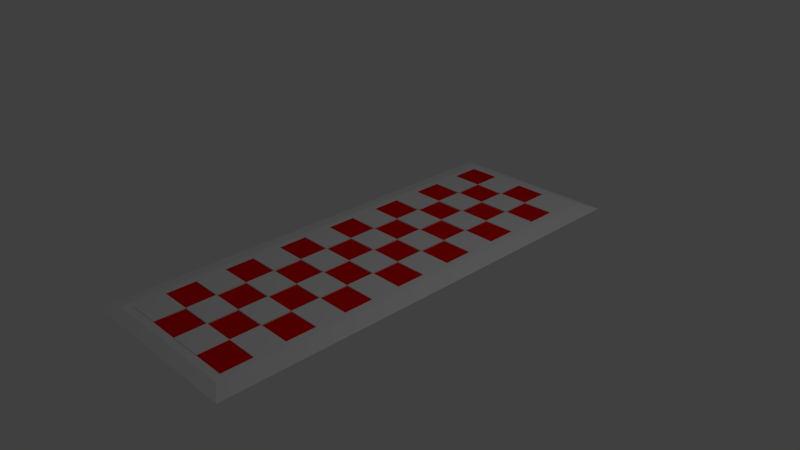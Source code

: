 # Source: StartChecker.blend  (saved by Blender 2.75.0; exported with 4.5.12 LTS)
import bpy
from mathutils import Matrix  # noqa: F401  (used for matrix-valued properties, if any)

bpy.ops.wm.read_factory_settings(use_empty=True)
scene = bpy.context.scene
scene.name = 'Scene'

# ---- collections
col_collection_1 = bpy.data.collections.new('Collection 1'); scene.collection.children.link(col_collection_1)

# ---- materials (node trees are filled in below, after node groups)
mat_material = bpy.data.materials.new('Material')
mat_material.alpha_threshold = 0.0
mat_material.use_transparent_shadow = False
mat_material.roughness = 0.5
mat_material.line_color = (0.0, 0.0, 0.0, 1.0)
mat_checkerfiller = bpy.data.materials.new('CheckerFiller')
mat_checkerfiller.alpha_threshold = 0.0
mat_checkerfiller.use_transparent_shadow = False
mat_checkerfiller.diffuse_color = (0.8, 0.004609, 0.0, 1.0)
mat_checkerfiller.roughness = 0.5

# ---- material node trees

# ---- world
world_world = bpy.data.worlds.new('World'); scene.world = world_world
world_world.color = (0.05088, 0.05088, 0.05088)
world_world.use_sun_shadow = False
world_world.sun_shadow_jitter_overblur = 0.0
world_world.cycles.sampling_method = 'MANUAL'
world_world.cycles.sample_map_resolution = 256

# ---- cameras
cam_camera = bpy.data.cameras.new('Camera')
cam_camera.clip_end = 100.0
cam_camera.lens = 35.0
cam_camera.sensor_width = 32.0
cam_camera.sensor_height = 18.0
cam_camera.ortho_scale = 7.314
cam_camera.dof.focus_distance = 0.0
cam_camera.dof.aperture_fstop = 128.0

# ---- lights
light_lamp = bpy.data.lights.new('Lamp', 'POINT')
light_lamp.transmission_factor = 0.0
light_lamp.cutoff_distance = 30.0
light_lamp.energy = 100.0
light_lamp.shadow_buffer_clip_start = 1.001
light_lamp.shadow_soft_size = 0.1
light_lamp.shadow_maximum_resolution = 0.006
light_lamp.use_absolute_resolution = True
light_lamp.cycles.use_multiple_importance_sampling = False

# ---- meshes
me_cube = bpy.data.meshes.new('Cube')
me_cube.from_pydata([(1.231, 1.051, 0.1987), (1.231, -1.051, 0.1987), (-1.231, -1.051, 0.1987), (-1.231, 1.051, 0.1987), (1.0, 1.0, 1.202), (1.0, -1.0, 1.202), (-1.0, -1.0, 1.202), (-1.0, 1.0, 1.202), (0.899, 0.9642, 1.202), (0.899, -0.9642, 1.202), (-0.899, 0.9642, 1.202), (-0.899, -0.9642, 1.202), (0.6153, 1.051, 0.1987), (2.071e-07, 1.051, 0.1987), (-0.6153, 1.051, 0.1987), (0.6153, -1.051, 0.1987), (-8.633e-08, -1.051, 0.1987), (-0.6153, -1.051, 0.1987), (0.5, 1.0, 1.202), (2.384e-07, 1.0, 1.202), (-0.5, 1.0, 1.202), (0.5, -1.0, 1.202), (-5.364e-07, -1.0, 1.202), (-0.5, -1.0, 1.202), (0.4495, 0.9642, 1.202), (2.086e-07, 0.9642, 1.202), (-0.4495, 0.9642, 1.202), (0.4495, -0.9642, 1.202), (-4.768e-07, -0.9642, 1.202), (-0.4495, -0.9642, 1.202), (1.231, 0.9011, 0.1987), (1.231, 0.7509, 0.1987), (1.231, 0.6008, 0.1987), (1.231, 0.4506, 0.1987), (1.231, 0.3004, 0.1987), (1.231, 0.1502, 0.1987), (1.231, -2.204e-08, 0.1987), (1.231, -0.1502, 0.1987), (1.231, -0.3004, 0.1987), (1.231, -0.4506, 0.1987), (1.231, -0.6008, 0.1987), (1.231, -0.7509, 0.1987), (1.231, -0.9011, 0.1987), (-1.231, -0.9011, 0.1987), (-1.231, -0.7509, 0.1987), (-1.231, -0.6008, 0.1987), (-1.231, -0.4506, 0.1987), (-1.231, -0.3004, 0.1987), (-1.231, -0.1502, 0.1987), (-1.231, 2.756e-07, 0.1987), (-1.231, 0.1502, 0.1987), (-1.231, 0.3004, 0.1987), (-1.231, 0.4506, 0.1987), (-1.231, 0.6008, 0.1987), (-1.231, 0.7509, 0.1987), (-1.231, 0.9011, 0.1987), (1.0, 0.8571, 1.202), (1.0, 0.7143, 1.202), (1.0, 0.5714, 1.202), (1.0, 0.4286, 1.202), (1.0, 0.2857, 1.202), (1.0, 0.1429, 1.202), (1.0, -5.066e-07, 1.202), (1.0, -0.1429, 1.202), (1.0, -0.2857, 1.202), (1.0, -0.4286, 1.202), (1.0, -0.5714, 1.202), (1.0, -0.7143, 1.202), (1.0, -0.8571, 1.202), (-1.0, -0.8571, 1.202), (-1.0, -0.7143, 1.202), (-1.0, -0.5714, 1.202), (-1.0, -0.4286, 1.202), (-1.0, -0.2857, 1.202), (-1.0, -0.1429, 1.202), (-1.0, 2.384e-07, 1.202), (-1.0, 0.1429, 1.202), (-1.0, 0.2857, 1.202), (-1.0, 0.4286, 1.202), (-1.0, 0.5714, 1.202), (-1.0, 0.7143, 1.202), (-1.0, 0.8571, 1.202), (0.899, 0.8265, 1.202), (0.899, 0.6887, 1.202), (0.899, 0.551, 1.202), (0.899, 0.4132, 1.202), (0.899, 0.2755, 1.202), (0.899, 0.1377, 1.202), (0.899, -5.96e-07, 1.202), (0.899, -0.1377, 1.202), (0.899, -0.2755, 1.202), (0.899, -0.4132, 1.202), (0.899, -0.551, 1.202), (0.899, -0.6887, 1.202), (0.899, -0.8265, 1.202), (-0.899, -0.8265, 1.202), (-0.899, -0.6887, 1.202), (-0.899, -0.551, 1.202), (-0.899, -0.4132, 1.202), (-0.899, -0.2755, 1.202), (-0.899, -0.1377, 1.202), (-0.899, 2.682e-07, 1.202), (-0.899, 0.1377, 1.202), (-0.899, 0.2755, 1.202), (-0.899, 0.4132, 1.202), (-0.899, 0.551, 1.202), (-0.899, 0.6887, 1.202), (-0.899, 0.8265, 1.202), (0.4495, 0.8265, 1.0), (0.4495, 0.6887, 1.0), (0.4495, 0.551, 1.0), (0.4495, 0.4132, 1.0), (0.4495, 0.2755, 1.0), (0.4495, 0.1377, 1.0), (0.4495, -4.172e-07, 1.0), (0.4495, -0.1377, 1.0), (0.4495, -0.2755, 1.0), (0.4495, -0.4132, 1.0), (0.4495, -0.551, 1.0), (0.4495, -0.6887, 1.0), (0.4495, -0.8265, 1.202), (1.597e-07, 0.8265, 1.0), (1.107e-07, 0.6887, 1.0), (6.173e-08, 0.551, 1.0), (1.277e-08, 0.4132, 1.0), (-3.619e-08, 0.2755, 1.0), (-8.515e-08, 0.1377, 1.0), (-1.341e-07, -1.937e-07, 1.0), (-1.831e-07, -0.1377, 1.0), (-2.32e-07, -0.2755, 1.0), (-2.81e-07, -0.4132, 1.0), (-3.3e-07, -0.551, 1.0), (-3.789e-07, -0.6887, 1.0), (-4.279e-07, -0.8265, 1.0), (-0.4495, 0.8265, 1.202), (-0.4495, 0.6887, 1.0), (-0.4495, 0.551, 1.0), (-0.4495, 0.4132, 1.0), (-0.4495, 0.2755, 1.0), (-0.4495, 0.1377, 1.0), (-0.4495, -2.98e-08, 1.0), (-0.4495, -0.1377, 1.0), (-0.4495, -0.2755, 1.0), (-0.4495, -0.4132, 1.0), (-0.4495, -0.551, 1.0), (-0.4495, -0.6887, 1.0), (-0.4495, -0.8265, 1.0), (0.5, -0.8571, -1.0), (0.5, -0.7143, -1.0), (0.5, -0.5714, -1.0), (0.5, -0.4286, -1.0), (0.5, -0.2857, -1.0), (0.5, -0.1429, -1.0), (0.5, 1.49e-08, -1.0), (0.5, 0.1429, -1.0), (0.5, 0.2857, -1.0), (0.5, 0.4286, -1.0), (0.5, 0.5714, -1.0), (0.5, 0.7143, -1.0), (0.5, 0.8571, -1.0), (-4.257e-08, -0.8571, -1.0), (-2.554e-08, -0.7143, -1.0), (-8.515e-09, -0.5714, -1.0), (8.515e-09, -0.4286, -1.0), (2.554e-08, -0.2857, -1.0), (4.257e-08, -0.1429, -1.0), (5.96e-08, 8.941e-08, -1.0), (7.663e-08, 0.1429, -1.0), (9.366e-08, 0.2857, -1.0), (1.107e-07, 0.4286, -1.0), (1.277e-07, 0.5714, -1.0), (1.448e-07, 0.7143, -1.0), (1.618e-07, 0.8571, -1.0), (-0.5, -0.8571, -1.0), (-0.5, -0.7143, -1.0), (-0.5, -0.5714, -1.0), (-0.5, -0.4286, -1.0), (-0.5, -0.2857, -1.0), (-0.5, -0.1429, -1.0), (-0.5, 1.49e-07, -1.0), (-0.5, 0.1429, -1.0), (-0.5, 0.2857, -1.0), (-0.5, 0.4286, -1.0), (-0.5, 0.5714, -1.0), (-0.5, 0.7143, -1.0), (-0.5, 0.8571, -1.0), (-0.4495, -0.9642, 1.335), (-0.899, -0.9642, 1.335), (0.899, 0.9642, 1.335), (0.4495, 0.9642, 1.335), (2.086e-07, 0.9642, 1.335), (-0.4495, 0.9642, 1.335), (0.4495, -0.9642, 1.335), (-4.768e-07, -0.9642, 1.335), (0.4495, -0.8265, 1.335), (-4.279e-07, -0.8265, 1.335), (-0.4495, -0.8265, 1.335), (0.899, 0.8265, 1.335), (0.899, 0.6887, 1.335), (0.899, 0.551, 1.335), (0.899, 0.4132, 1.335), (0.899, 0.2755, 1.335), (0.899, 0.1377, 1.335), (0.899, -5.96e-07, 1.335), (0.899, -0.1377, 1.335), (0.899, -0.2755, 1.335), (0.899, -0.4132, 1.335), (0.899, -0.551, 1.335), (0.899, -0.6887, 1.335), (0.899, -0.8265, 1.335), (-0.899, -0.8265, 1.335), (-0.899, -0.6887, 1.335), (-0.899, -0.551, 1.335), (-0.899, -0.4132, 1.335), (-0.899, -0.2755, 1.335), (-0.899, -0.1377, 1.335), (-0.899, 2.682e-07, 1.335), (-0.899, 0.1377, 1.335), (-0.899, 0.2755, 1.335), (-0.899, 0.4132, 1.335), (-0.899, 0.551, 1.335), (-0.899, 0.6887, 1.335), (-0.899, 0.8265, 1.335), (0.4495, 0.8265, 1.335), (0.4495, 0.6887, 1.335), (0.4495, 0.551, 1.335), (0.4495, 0.4132, 1.335), (0.4495, 0.2755, 1.335), (0.4495, 0.1377, 1.335), (0.4495, -4.172e-07, 1.335), (0.4495, -0.1377, 1.335), (0.4495, -0.2755, 1.335), (0.4495, -0.4132, 1.335), (0.4495, -0.551, 1.335), (0.4495, -0.6887, 1.335), (1.597e-07, 0.8265, 1.335), (1.107e-07, 0.6887, 1.335), (6.173e-08, 0.551, 1.335), (1.277e-08, 0.4132, 1.335), (-3.619e-08, 0.2755, 1.335), (-8.515e-08, 0.1377, 1.335), (-1.341e-07, -1.937e-07, 1.335), (-1.831e-07, -0.1377, 1.335), (-2.32e-07, -0.2755, 1.335), (-2.81e-07, -0.4132, 1.335), (-3.3e-07, -0.551, 1.335), (-3.789e-07, -0.6887, 1.335), (-0.4495, 0.8265, 1.335), (-0.4495, 0.6887, 1.335), (-0.4495, 0.551, 1.335), (-0.4495, 0.4132, 1.335), (-0.4495, 0.2755, 1.335), (-0.4495, 0.1377, 1.335), (-0.4495, -2.98e-08, 1.335), (-0.4495, -0.1377, 1.335), (-0.4495, -0.2755, 1.335), (-0.4495, -0.4132, 1.335), (-0.4495, -0.551, 1.335), (-0.4495, -0.6887, 1.335)], [], [(173, 17, 2, 43), (69, 6, 11, 95), (42, 68, 5, 1), (17, 23, 6, 2), (55, 81, 7, 3), (20, 14, 3, 7), (128, 141, 254, 242), (20, 7, 10, 26), (21, 5, 9, 27), (56, 4, 8, 82), (6, 23, 29, 11), (23, 22, 28, 29), (22, 21, 27, 28), (4, 18, 24, 8), (18, 19, 25, 24), (19, 20, 26, 25), (94, 120, 27, 9), (129, 128, 242, 243), (133, 146, 29, 28), (4, 0, 12, 18), (18, 12, 13, 19), (19, 13, 14, 20), (1, 5, 21, 15), (15, 21, 22, 16), (16, 22, 23, 17), (42, 1, 15, 147), (147, 15, 16, 160), (160, 16, 17, 173), (13, 172, 185, 14), (172, 171, 184, 185), (171, 170, 183, 184), (170, 169, 182, 183), (169, 168, 181, 182), (168, 167, 180, 181), (167, 166, 179, 180), (166, 165, 178, 179), (165, 164, 177, 178), (164, 163, 176, 177), (163, 162, 175, 176), (162, 161, 174, 175), (161, 160, 173, 174), (12, 159, 172, 13), (159, 158, 171, 172), (158, 157, 170, 171), (157, 156, 169, 170), (156, 155, 168, 169), (155, 154, 167, 168), (154, 153, 166, 167), (153, 152, 165, 166), (152, 151, 164, 165), (151, 150, 163, 164), (150, 149, 162, 163), (149, 148, 161, 162), (148, 147, 160, 161), (0, 30, 159, 12), (30, 31, 158, 159), (31, 32, 157, 158), (32, 33, 156, 157), (33, 34, 155, 156), (34, 35, 154, 155), (35, 36, 153, 154), (36, 37, 152, 153), (37, 38, 151, 152), (38, 39, 150, 151), (39, 40, 149, 150), (40, 41, 148, 149), (41, 42, 147, 148), (140, 101, 216, 253), (121, 134, 135, 122), (140, 127, 241, 253), (123, 136, 137, 124), (127, 128, 242, 241), (125, 138, 139, 126), (102, 139, 252, 217), (127, 140, 141, 128), (126, 139, 252, 240), (129, 142, 143, 130), (127, 126, 240, 241), (131, 144, 145, 132), (138, 103, 218, 251), (24, 25, 121, 108), (138, 125, 239, 251), (109, 122, 123, 110), (125, 126, 240, 239), (111, 124, 125, 112), (104, 137, 250, 219), (113, 126, 127, 114), (124, 137, 250, 238), (115, 128, 129, 116), (125, 124, 238, 239), (117, 130, 131, 118), (136, 105, 220, 249), (119, 132, 133, 120), (136, 123, 237, 249), (82, 108, 109, 83), (123, 124, 238, 237), (84, 110, 111, 85), (106, 135, 248, 221), (86, 112, 113, 87), (122, 135, 248, 236), (88, 114, 115, 89), (123, 122, 236, 237), (90, 116, 117, 91), (29, 146, 196, 186), (92, 118, 119, 93), (134, 107, 222, 247), (5, 68, 94, 9), (68, 67, 93, 94), (67, 66, 92, 93), (66, 65, 91, 92), (65, 64, 90, 91), (64, 63, 89, 90), (63, 62, 88, 89), (62, 61, 87, 88), (61, 60, 86, 87), (60, 59, 85, 86), (59, 58, 84, 85), (58, 57, 83, 84), (57, 56, 82, 83), (26, 10, 107, 134), (134, 121, 235, 247), (135, 106, 105, 136), (121, 122, 236, 235), (137, 104, 103, 138), (133, 28, 193, 195), (139, 102, 101, 140), (121, 25, 190, 235), (141, 100, 99, 142), (27, 120, 194, 192), (143, 98, 97, 144), (119, 120, 194, 234), (145, 96, 95, 146), (2, 6, 69, 43), (43, 69, 70, 44), (44, 70, 71, 45), (45, 71, 72, 46), (46, 72, 73, 47), (47, 73, 74, 48), (48, 74, 75, 49), (49, 75, 76, 50), (50, 76, 77, 51), (51, 77, 78, 52), (52, 78, 79, 53), (53, 79, 80, 54), (54, 80, 81, 55), (0, 4, 56, 30), (30, 56, 57, 31), (31, 57, 58, 32), (32, 58, 59, 33), (33, 59, 60, 34), (34, 60, 61, 35), (35, 61, 62, 36), (36, 62, 63, 37), (37, 63, 64, 38), (38, 64, 65, 39), (39, 65, 66, 40), (40, 66, 67, 41), (41, 67, 68, 42), (7, 81, 107, 10), (81, 80, 106, 107), (80, 79, 105, 106), (79, 78, 104, 105), (78, 77, 103, 104), (77, 76, 102, 103), (76, 75, 101, 102), (75, 74, 100, 101), (74, 73, 99, 100), (73, 72, 98, 99), (72, 71, 97, 98), (71, 70, 96, 97), (70, 69, 95, 96), (14, 185, 55, 3), (185, 184, 54, 55), (184, 183, 53, 54), (183, 182, 52, 53), (182, 181, 51, 52), (181, 180, 50, 51), (180, 179, 49, 50), (179, 178, 48, 49), (178, 177, 47, 48), (177, 176, 46, 47), (176, 175, 45, 46), (175, 174, 44, 45), (174, 173, 43, 44), (196, 210, 187, 186), (194, 195, 193, 192), (190, 191, 247, 235), (236, 248, 249, 237), (238, 250, 251, 239), (240, 252, 253, 241), (242, 254, 255, 243), (244, 256, 257, 245), (246, 258, 196, 195), (223, 235, 236, 224), (225, 237, 238, 226), (227, 239, 240, 228), (229, 241, 242, 230), (231, 243, 244, 232), (233, 245, 246, 234), (188, 189, 223, 197), (198, 224, 225, 199), (200, 226, 227, 201), (202, 228, 229, 203), (204, 230, 231, 205), (206, 232, 233, 207), (208, 234, 194, 209), (247, 222, 221, 248), (249, 220, 219, 250), (251, 218, 217, 252), (253, 216, 215, 254), (255, 214, 213, 256), (257, 212, 211, 258), (100, 141, 254, 215), (129, 130, 244, 243), (142, 129, 243, 255), (142, 99, 214, 255), (131, 130, 244, 245), (130, 143, 256, 244), (98, 143, 256, 213), (131, 132, 246, 245), (144, 131, 245, 257), (144, 97, 212, 257), (133, 132, 246, 195), (132, 145, 258, 246), (82, 8, 188, 197), (96, 145, 258, 211), (26, 134, 247, 191), (146, 133, 195, 196), (146, 95, 210, 196), (135, 134, 247, 248), (108, 121, 235, 223), (84, 83, 198, 199), (135, 136, 249, 248), (122, 109, 224, 236), (137, 136, 249, 250), (110, 123, 237, 225), (86, 85, 200, 201), (137, 138, 251, 250), (124, 111, 226, 238), (139, 138, 251, 252), (112, 125, 239, 227), (88, 87, 202, 203), (139, 140, 253, 252), (126, 113, 228, 240), (141, 140, 253, 254), (114, 127, 241, 229), (90, 89, 204, 205), (141, 142, 255, 254), (11, 29, 186, 187), (128, 115, 230, 242), (143, 142, 255, 256), (116, 129, 243, 231), (92, 91, 206, 207), (143, 144, 257, 256), (130, 117, 232, 244), (145, 144, 257, 258), (118, 131, 245, 233), (94, 93, 208, 209), (145, 146, 196, 258), (132, 119, 234, 246), (95, 11, 187, 210), (120, 133, 195, 194), (108, 82, 197, 223), (97, 96, 211, 212), (83, 109, 224, 198), (110, 84, 199, 225), (99, 98, 213, 214), (85, 111, 226, 200), (112, 86, 201, 227), (101, 100, 215, 216), (87, 113, 228, 202), (114, 88, 203, 229), (103, 102, 217, 218), (89, 115, 230, 204), (116, 90, 205, 231), (105, 104, 219, 220), (91, 117, 232, 206), (118, 92, 207, 233), (107, 106, 221, 222), (93, 119, 234, 208), (24, 108, 223, 189), (120, 94, 209, 194), (8, 24, 189, 188), (109, 108, 223, 224), (109, 110, 225, 224), (25, 26, 191, 190), (111, 110, 225, 226), (111, 112, 227, 226), (28, 27, 192, 193), (113, 112, 227, 228), (113, 114, 229, 228), (115, 114, 229, 230), (115, 116, 231, 230), (117, 116, 231, 232), (117, 118, 233, 232), (119, 118, 233, 234)])
me_cube.polygons.foreach_set('material_index', [0, 0, 0, 0, 0, 0, 0, 0, 0, 0, 0, 0, 0, 0, 0, 0, 1, 0, 1, 0, 0, 0, 0, 0, 0, 0, 0, 0, 0, 0, 0, 0, 0, 0, 0, 0, 0, 0, 0, 0, 0, 0, 0, 0, 0, 0, 0, 0, 0, 0, 0, 0, 0, 0, 0, 0, 0, 0, 0, 0, 0, 0, 0, 0, 0, 0, 0, 0, 1, 0, 1, 0, 1, 0, 1, 0, 1, 0, 1, 0, 1, 0, 1, 0, 1, 0, 1, 0, 1, 0, 1, 0, 1, 0, 1, 0, 1, 0, 1, 0, 1, 0, 1, 0, 1, 0, 0, 0, 0, 0, 0, 0, 0, 0, 0, 0, 0, 0, 0, 1, 0, 1, 0, 1, 0, 1, 0, 1, 0, 1, 0, 1, 0, 0, 0, 0, 0, 0, 0, 0, 0, 0, 0, 0, 0, 0, 0, 0, 0, 0, 0, 0, 0, 0, 0, 0, 0, 0, 0, 0, 0, 0, 0, 0, 0, 0, 0, 0, 0, 0, 0, 0, 0, 0, 0, 0, 0, 0, 0, 0, 0, 0, 0, 0, 0, 0, 0, 0, 0, 0, 0, 0, 0, 0, 0, 0, 0, 0, 0, 0, 0, 0, 0, 0, 0, 0, 0, 0, 0, 0, 0, 0, 0, 0, 0, 0, 0, 0, 0, 0, 0, 0, 0, 0, 0, 0, 0, 0, 0, 0, 0, 0, 0, 0, 0, 0, 0, 0, 0, 0, 0, 0, 0, 0, 0, 0, 0, 0, 0, 0, 0, 0, 0, 0, 0, 0, 0, 0, 0, 0, 0, 0, 0, 0, 0, 0, 0, 0, 0, 0, 0, 0, 0, 0, 0, 0, 0, 0, 0, 0, 0, 0, 0, 0, 0, 0, 0, 0, 0, 0, 0, 0, 0, 0, 0, 0])
me_cube.materials.append(mat_material)
me_cube.materials.append(mat_checkerfiller)
me_cube.use_remesh_preserve_volume = False
me_cube.use_remesh_preserve_attributes = False
me_cube.use_mirror_vertex_groups = False
me_cube.update()

# ---- objects
ob_cube = bpy.data.objects.new('Cube', me_cube)
ob_lamp = bpy.data.objects.new('Lamp', light_lamp)
ob_camera = bpy.data.objects.new('Camera', cam_camera)

# ---- transforms, parenting, visibility, modifiers, constraints
ob_cube.location = (0.0, 0.0, 0.0)
ob_cube.scale = (1.0, 3.0, 0.05)
ob_cube.lock_rotations_4d = False
ob_cube.empty_display_type = 'ARROWS'
ob_cube.lineart.crease_threshold = 0.0
ob_lamp.location = (4.076, 1.005, 5.904)
ob_lamp.rotation_euler = (0.6503, 0.05522, 1.866)
ob_lamp.lock_rotations_4d = False
ob_lamp.empty_display_type = 'ARROWS'
ob_lamp.color = (0.0, 0.0, 0.0, 0.0)
ob_lamp.lineart.crease_threshold = 0.0
ob_camera.location = (7.481, -6.508, 5.344)
ob_camera.rotation_euler = (1.109, 0.01082, 0.8149)
ob_camera.lock_rotations_4d = False
ob_camera.empty_display_type = 'ARROWS'
ob_camera.color = (0.0, 0.0, 0.0, 0.0)
ob_camera.display_type = 'WIRE'
ob_camera.lineart.crease_threshold = 0.0

# ---- collection membership
col_collection_1.objects.link(ob_cube)
col_collection_1.objects.link(ob_lamp)
col_collection_1.objects.link(ob_camera)

# ---- scene / render settings (as saved in the file)
scene.camera = ob_camera
scene.frame_start = 1; scene.frame_end = 250; scene.frame_set(0)
scene.render.engine = 'BLENDER_EEVEE_NEXT'
scene.render.resolution_percentage = 50
scene.render.dither_intensity = 0.0
scene.cycles.use_denoising = False
scene.cycles.samples = 10
scene.cycles.sampling_pattern = 'TABULATED_SOBOL'
scene.cycles.light_sampling_threshold = 0.0
scene.cycles.use_adaptive_sampling = False
scene.cycles.use_light_tree = False
scene.cycles.blur_glossy = 0.0
scene.cycles.pixel_filter_type = 'GAUSSIAN'
scene.cycles.sample_clamp_indirect = 0.0
scene.view_settings.view_transform = 'Standard'
bpy.context.view_layer.update()

